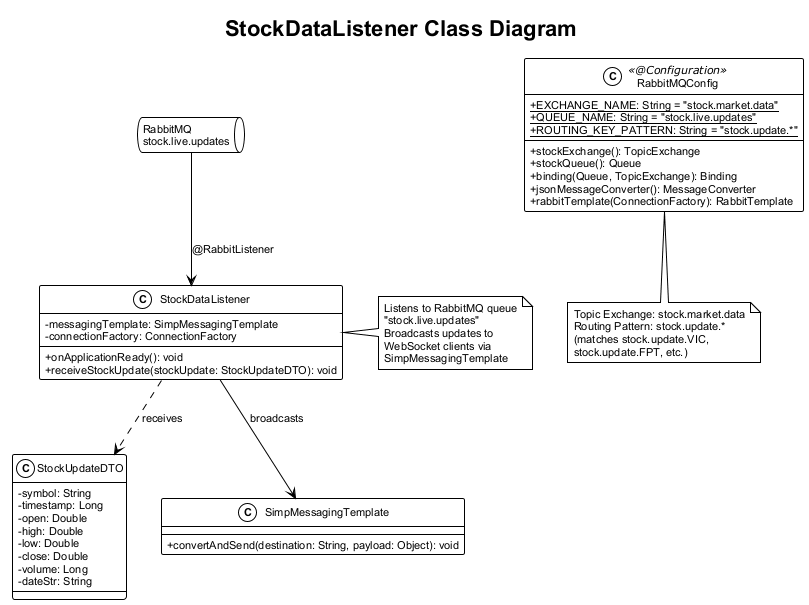

The diagram above was rendered by PlantUML. Its source (embedded in the PNG):
@startuml stock-listener-class

!theme plain
allowmixing
skinparam backgroundColor #FFFFFF
skinparam classAttributeIconSize 0
skinparam defaultFontName Arial
skinparam defaultFontSize 11
skinparam ClassBackgroundColor #FFFFFF
skinparam ClassBorderColor #000000
skinparam InterfaceBackgroundColor #FFFFFF
skinparam InterfaceBorderColor #000000
skinparam NoteBackgroundColor #FFFFFF
skinparam NoteBorderColor #000000
skinparam QueueBackgroundColor #FFFFFF
skinparam QueueBorderColor #000000

title StockDataListener Class Diagram

class StockDataListener {
    - messagingTemplate: SimpMessagingTemplate
    - connectionFactory: ConnectionFactory
    __
    + onApplicationReady(): void
    + receiveStockUpdate(stockUpdate: StockUpdateDTO): void
}

class StockUpdateDTO {
    - symbol: String
    - timestamp: Long
    - open: Double
    - high: Double
    - low: Double
    - close: Double
    - volume: Long
    - dateStr: String
}

class RabbitMQConfig <<@Configuration>> {
    + {static} EXCHANGE_NAME: String = "stock.market.data"
    + {static} QUEUE_NAME: String = "stock.live.updates"
    + {static} ROUTING_KEY_PATTERN: String = "stock.update.*"
    __
    + stockExchange(): TopicExchange
    + stockQueue(): Queue
    + binding(Queue, TopicExchange): Binding
    + jsonMessageConverter(): MessageConverter
    + rabbitTemplate(ConnectionFactory): RabbitTemplate
}

class SimpMessagingTemplate {
    + convertAndSend(destination: String, payload: Object): void
}

queue "RabbitMQ\nstock.live.updates" as rabbitmq

rabbitmq --> StockDataListener : "@RabbitListener"
StockDataListener --> SimpMessagingTemplate : broadcasts
StockDataListener ..> StockUpdateDTO : receives

note right of StockDataListener
    Listens to RabbitMQ queue
    "stock.live.updates"
    Broadcasts updates to
    WebSocket clients via
    SimpMessagingTemplate
end note

note bottom of RabbitMQConfig
    Topic Exchange: stock.market.data
    Routing Pattern: stock.update.*
    (matches stock.update.VIC, 
    stock.update.FPT, etc.)
end note

@enduml